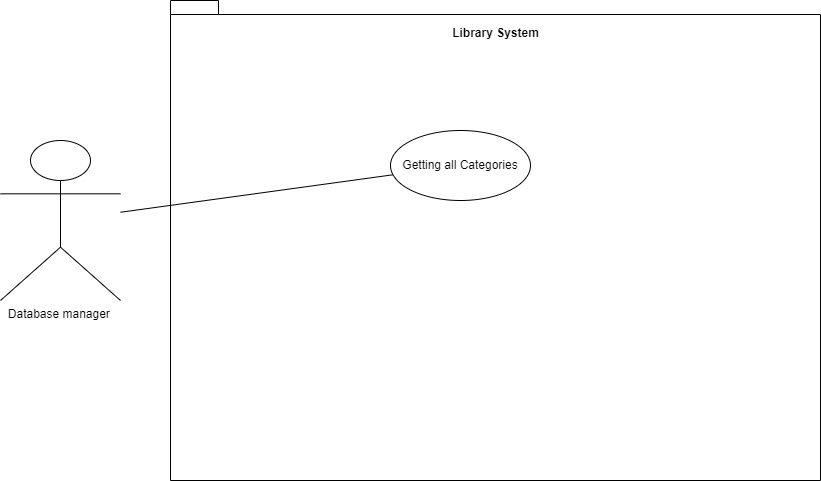

The diagram above was exported from draw.io. Its source (the exported page's mxGraphModel, read from the mxfile embedded in the PNG):
<mxGraphModel dx="1633" dy="758" grid="1" gridSize="10" guides="1" tooltips="1" connect="1" arrows="1" fold="1" page="1" pageScale="1" pageWidth="850" pageHeight="1100" math="0" shadow="0">
  <root>
    <mxCell id="0" />
    <mxCell id="1" parent="0" />
    <mxCell id="WXUy9Tb-qTp6Tu4ZHFu8-1" value="Database manager&amp;nbsp;&lt;br&gt;" style="shape=umlActor;verticalLabelPosition=bottom;verticalAlign=top;html=1;outlineConnect=0;" vertex="1" parent="1">
      <mxGeometry x="20" y="180" width="120" height="160" as="geometry" />
    </mxCell>
    <mxCell id="WXUy9Tb-qTp6Tu4ZHFu8-3" value="" style="shape=folder;fontStyle=1;spacingTop=10;tabWidth=40;tabHeight=14;tabPosition=left;html=1;whiteSpace=wrap;" vertex="1" parent="1">
      <mxGeometry x="190" y="40" width="650" height="480" as="geometry" />
    </mxCell>
    <mxCell id="WXUy9Tb-qTp6Tu4ZHFu8-4" value="Getting all Categories" style="ellipse;whiteSpace=wrap;html=1;" vertex="1" parent="1">
      <mxGeometry x="410" y="170" width="140" height="70" as="geometry" />
    </mxCell>
    <mxCell id="WXUy9Tb-qTp6Tu4ZHFu8-5" value="Library System" style="text;align=center;fontStyle=1;verticalAlign=middle;spacingLeft=3;spacingRight=3;strokeColor=none;rotatable=0;points=[[0,0.5],[1,0.5]];portConstraint=eastwest;html=1;" vertex="1" parent="1">
      <mxGeometry x="475" y="60" width="80" height="26" as="geometry" />
    </mxCell>
    <mxCell id="WXUy9Tb-qTp6Tu4ZHFu8-6" value="" style="endArrow=none;html=1;rounded=0;" edge="1" parent="1" source="WXUy9Tb-qTp6Tu4ZHFu8-1" target="WXUy9Tb-qTp6Tu4ZHFu8-4">
      <mxGeometry width="50" height="50" relative="1" as="geometry">
        <mxPoint x="400" y="320" as="sourcePoint" />
        <mxPoint x="450" y="270" as="targetPoint" />
      </mxGeometry>
    </mxCell>
  </root>
</mxGraphModel>